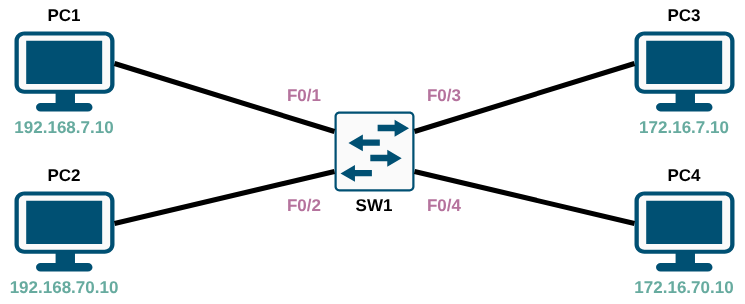

The diagram above was exported from draw.io. Its source (the exported page's mxGraphModel, read from the mxfile embedded in the PNG):
<mxGraphModel dx="1045" dy="583" grid="1" gridSize="10" guides="1" tooltips="1" connect="1" arrows="1" fold="1" page="1" pageScale="1" pageWidth="850" pageHeight="1100" math="0" shadow="0">
  <root>
    <mxCell id="0" />
    <mxCell id="1" parent="0" />
    <mxCell id="X3CLX5J2U-HEHtuoK6v0-17" parent="1" style="sketch=0;points=[[0.015,0.015,0],[0.985,0.015,0],[0.985,0.985,0],[0.015,0.985,0],[0.25,0,0],[0.5,0,0],[0.75,0,0],[1,0.25,0],[1,0.5,0],[1,0.75,0],[0.75,1,0],[0.5,1,0],[0.25,1,0],[0,0.75,0],[0,0.5,0],[0,0.25,0]];verticalLabelPosition=bottom;html=1;verticalAlign=top;aspect=fixed;align=center;pointerEvents=1;shape=mxgraph.cisco19.rect;prIcon=l2_switch;fillColor=#FAFAFA;strokeColor=#005073;labelPerimeter=1;" value="" vertex="1">
      <mxGeometry height="80" width="80" x="380" y="440" as="geometry" />
    </mxCell>
    <mxCell id="gBGIezdqGZLUJtXSqTa3-7" parent="1" style="text;html=1;whiteSpace=wrap;strokeColor=none;fillColor=none;align=center;verticalAlign=middle;rounded=0;fontSize=14;" value="&lt;font style=&quot;font-size: 17px;&quot;&gt;&lt;b&gt;SW1&lt;/b&gt;&lt;/font&gt;" vertex="1">
      <mxGeometry height="30" width="60" x="390" y="520" as="geometry" />
    </mxCell>
    <mxCell id="5i6GnqxYBDzMjnuZFgpR-1" parent="1" style="points=[[0.03,0.03,0],[0.5,0,0],[0.97,0.03,0],[1,0.4,0],[0.97,0.745,0],[0.5,1,0],[0.03,0.745,0],[0,0.4,0]];verticalLabelPosition=bottom;sketch=0;html=1;verticalAlign=top;aspect=fixed;align=center;pointerEvents=1;shape=mxgraph.cisco19.workstation2;fillColor=#fafafa;strokeColor=#005073;labelPerimeter=1;" value="" vertex="1">
      <mxGeometry height="80" width="100" x="60" y="520" as="geometry" />
    </mxCell>
    <mxCell id="5i6GnqxYBDzMjnuZFgpR-2" parent="1" style="points=[[0.03,0.03,0],[0.5,0,0],[0.97,0.03,0],[1,0.4,0],[0.97,0.745,0],[0.5,1,0],[0.03,0.745,0],[0,0.4,0]];verticalLabelPosition=bottom;sketch=0;html=1;verticalAlign=top;aspect=fixed;align=center;pointerEvents=1;shape=mxgraph.cisco19.workstation2;fillColor=#fafafa;strokeColor=#005073;labelPerimeter=1;" value="" vertex="1">
      <mxGeometry height="80" width="100" x="60" y="360" as="geometry" />
    </mxCell>
    <mxCell id="5i6GnqxYBDzMjnuZFgpR-5" parent="1" style="points=[[0.03,0.03,0],[0.5,0,0],[0.97,0.03,0],[1,0.4,0],[0.97,0.745,0],[0.5,1,0],[0.03,0.745,0],[0,0.4,0]];verticalLabelPosition=bottom;sketch=0;html=1;verticalAlign=top;aspect=fixed;align=center;pointerEvents=1;shape=mxgraph.cisco19.workstation2;fillColor=#fafafa;strokeColor=#005073;labelPerimeter=1;" value="" vertex="1">
      <mxGeometry height="80" width="100" x="680" y="520" as="geometry" />
    </mxCell>
    <mxCell id="5i6GnqxYBDzMjnuZFgpR-6" parent="1" style="points=[[0.03,0.03,0],[0.5,0,0],[0.97,0.03,0],[1,0.4,0],[0.97,0.745,0],[0.5,1,0],[0.03,0.745,0],[0,0.4,0]];verticalLabelPosition=bottom;sketch=0;html=1;verticalAlign=top;aspect=fixed;align=center;pointerEvents=1;shape=mxgraph.cisco19.workstation2;fillColor=#fafafa;strokeColor=#005073;labelPerimeter=1;" value="" vertex="1">
      <mxGeometry height="80" width="100" x="680" y="360" as="geometry" />
    </mxCell>
    <mxCell id="5i6GnqxYBDzMjnuZFgpR-13" parent="1" style="text;html=1;whiteSpace=wrap;strokeColor=none;fillColor=none;align=center;verticalAlign=middle;rounded=0;fontSize=14;fontColor=#B5739D;" value="&lt;font style=&quot;font-size: 17px;&quot;&gt;&lt;b&gt;F0/1&lt;/b&gt;&lt;/font&gt;" vertex="1">
      <mxGeometry height="30" width="60" x="320" y="410" as="geometry" />
    </mxCell>
    <mxCell id="5i6GnqxYBDzMjnuZFgpR-14" parent="1" style="text;html=1;whiteSpace=wrap;strokeColor=none;fillColor=none;align=center;verticalAlign=middle;rounded=0;fontSize=14;fontColor=#B5739D;" value="&lt;font style=&quot;font-size: 17px;&quot;&gt;&lt;b&gt;F0/3&lt;/b&gt;&lt;/font&gt;" vertex="1">
      <mxGeometry height="30" width="60" x="460" y="410" as="geometry" />
    </mxCell>
    <mxCell id="5i6GnqxYBDzMjnuZFgpR-15" parent="1" style="text;html=1;whiteSpace=wrap;strokeColor=none;fillColor=none;align=center;verticalAlign=middle;rounded=0;fontSize=14;fontColor=#B5739D;" value="&lt;font style=&quot;font-size: 17px;&quot;&gt;&lt;b&gt;F0/2&lt;/b&gt;&lt;/font&gt;" vertex="1">
      <mxGeometry height="30" width="60" x="320" y="520" as="geometry" />
    </mxCell>
    <mxCell id="5i6GnqxYBDzMjnuZFgpR-16" parent="1" style="text;html=1;whiteSpace=wrap;strokeColor=none;fillColor=none;align=center;verticalAlign=middle;rounded=0;fontSize=14;fontColor=#B5739D;" value="&lt;font style=&quot;font-size: 17px;&quot;&gt;&lt;b&gt;F0/4&lt;/b&gt;&lt;/font&gt;" vertex="1">
      <mxGeometry height="30" width="60" x="460" y="520" as="geometry" />
    </mxCell>
    <mxCell id="5i6GnqxYBDzMjnuZFgpR-17" edge="1" parent="1" source="5i6GnqxYBDzMjnuZFgpR-1" style="endArrow=none;html=1;rounded=0;defaultLabelBackgroundColor=page;labelPadding=0 4;strokeWidth=5;entryX=0;entryY=0.75;entryDx=0;entryDy=0;entryPerimeter=0;exitX=1;exitY=0.4;exitDx=0;exitDy=0;exitPerimeter=0;" target="X3CLX5J2U-HEHtuoK6v0-17" value="">
      <mxGeometry height="50" relative="1" width="50" as="geometry" />
    </mxCell>
    <mxCell id="5i6GnqxYBDzMjnuZFgpR-18" edge="1" parent="1" style="endArrow=none;html=1;rounded=0;defaultLabelBackgroundColor=page;labelPadding=0 4;strokeWidth=5;entryX=0;entryY=0.25;entryDx=0;entryDy=0;entryPerimeter=0;exitX=1;exitY=0.4;exitDx=0;exitDy=0;exitPerimeter=0;" target="X3CLX5J2U-HEHtuoK6v0-17" value="" source="5i6GnqxYBDzMjnuZFgpR-2">
      <mxGeometry height="50" relative="1" width="50" as="geometry" />
    </mxCell>
    <mxCell id="5i6GnqxYBDzMjnuZFgpR-19" edge="1" parent="1" source="X3CLX5J2U-HEHtuoK6v0-17" style="endArrow=none;html=1;rounded=0;defaultLabelBackgroundColor=page;labelPadding=0 4;strokeWidth=5;entryX=0;entryY=0.4;entryDx=0;entryDy=0;entryPerimeter=0;exitX=1;exitY=0.25;exitDx=0;exitDy=0;exitPerimeter=0;" target="5i6GnqxYBDzMjnuZFgpR-6" value="">
      <mxGeometry height="50" relative="1" width="50" as="geometry" />
    </mxCell>
    <mxCell id="5i6GnqxYBDzMjnuZFgpR-20" edge="1" parent="1" source="X3CLX5J2U-HEHtuoK6v0-17" style="endArrow=none;html=1;rounded=0;defaultLabelBackgroundColor=page;labelPadding=0 4;strokeWidth=5;entryX=0;entryY=0.4;entryDx=0;entryDy=0;entryPerimeter=0;exitX=1;exitY=0.75;exitDx=0;exitDy=0;exitPerimeter=0;" target="5i6GnqxYBDzMjnuZFgpR-5" value="">
      <mxGeometry height="50" relative="1" width="50" as="geometry" />
    </mxCell>
    <mxCell id="5i6GnqxYBDzMjnuZFgpR-22" parent="1" style="text;html=1;whiteSpace=wrap;strokeColor=none;fillColor=none;align=center;verticalAlign=middle;rounded=0;fontSize=14;" value="&lt;font style=&quot;font-size: 17px;&quot;&gt;&lt;b&gt;PC1&lt;/b&gt;&lt;/font&gt;" vertex="1">
      <mxGeometry height="30" width="100" x="60" y="330" as="geometry" />
    </mxCell>
    <mxCell id="5i6GnqxYBDzMjnuZFgpR-24" parent="1" style="text;html=1;whiteSpace=wrap;strokeColor=none;fillColor=none;align=center;verticalAlign=middle;rounded=0;fontSize=14;" value="&lt;font style=&quot;font-size: 17px;&quot;&gt;&lt;b&gt;PC2&lt;/b&gt;&lt;/font&gt;" vertex="1">
      <mxGeometry height="30" width="100" x="60" y="490" as="geometry" />
    </mxCell>
    <mxCell id="5i6GnqxYBDzMjnuZFgpR-25" parent="1" style="text;html=1;whiteSpace=wrap;strokeColor=none;fillColor=none;align=center;verticalAlign=middle;rounded=0;fontSize=14;" value="&lt;font style=&quot;font-size: 17px;&quot;&gt;&lt;b&gt;PC3&lt;/b&gt;&lt;/font&gt;" vertex="1">
      <mxGeometry height="30" width="100" x="680" y="330.0" as="geometry" />
    </mxCell>
    <mxCell id="5i6GnqxYBDzMjnuZFgpR-26" parent="1" style="text;html=1;whiteSpace=wrap;strokeColor=none;fillColor=none;align=center;verticalAlign=middle;rounded=0;fontSize=14;" value="&lt;font style=&quot;font-size: 17px;&quot;&gt;&lt;b&gt;PC4&lt;/b&gt;&lt;/font&gt;" vertex="1">
      <mxGeometry height="30" width="100" x="680" y="490.0" as="geometry" />
    </mxCell>
    <mxCell id="day007-addr-pc1" value="&lt;font style=&quot;font-size: 17px;&quot;&gt;&lt;b&gt;192.168.7.10&lt;/b&gt;&lt;/font&gt;" style="text;html=1;whiteSpace=wrap;strokeColor=none;fillColor=none;align=center;verticalAlign=middle;rounded=0;fontSize=14;fontColor=#67AB9F;" vertex="1" parent="1">
      <mxGeometry x="30.0" y="442.0" width="160" height="30" as="geometry" />
    </mxCell>
    <mxCell id="day007-addr-pc2" value="&lt;font style=&quot;font-size: 17px;&quot;&gt;&lt;b&gt;192.168.70.10&lt;/b&gt;&lt;/font&gt;" style="text;html=1;whiteSpace=wrap;strokeColor=none;fillColor=none;align=center;verticalAlign=middle;rounded=0;fontSize=14;fontColor=#67AB9F;" vertex="1" parent="1">
      <mxGeometry x="30.0" y="602.0" width="160" height="30" as="geometry" />
    </mxCell>
    <mxCell id="day007-addr-pc3" value="&lt;font style=&quot;font-size: 17px;&quot;&gt;&lt;b&gt;172.16.7.10&lt;/b&gt;&lt;/font&gt;" style="text;html=1;whiteSpace=wrap;strokeColor=none;fillColor=none;align=center;verticalAlign=middle;rounded=0;fontSize=14;fontColor=#67AB9F;" vertex="1" parent="1">
      <mxGeometry x="650.0" y="442.0" width="160" height="30" as="geometry" />
    </mxCell>
    <mxCell id="day007-addr-pc4" value="&lt;font style=&quot;font-size: 17px;&quot;&gt;&lt;b&gt;172.16.70.10&lt;/b&gt;&lt;/font&gt;" style="text;html=1;whiteSpace=wrap;strokeColor=none;fillColor=none;align=center;verticalAlign=middle;rounded=0;fontSize=14;fontColor=#67AB9F;" vertex="1" parent="1">
      <mxGeometry x="650.0" y="602.0" width="160" height="30" as="geometry" />
    </mxCell>
  </root>
</mxGraphModel>